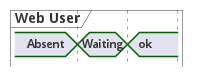

The diagram above was rendered by PlantUML. Its source (embedded in the PNG):
@startuml
hide time-axis
concise "Web User" as WU
WU is Absent
@WU
0 is Waiting
+500 is ok
@enduml